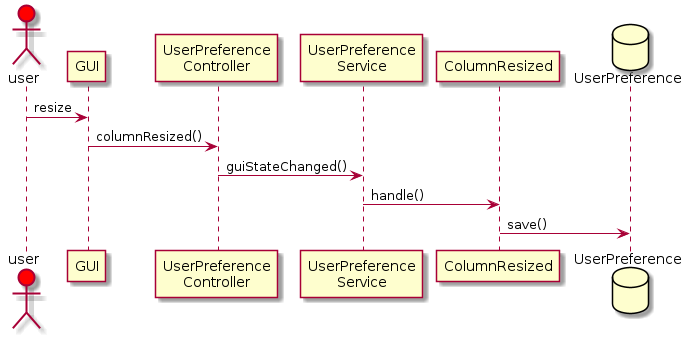

The diagram above was rendered by PlantUML. Its source (embedded in the PNG):
@startuml
actor user #red
user -> GUI: resize
participant "UserPreference\nController" as UserPreferenceController
GUI -> UserPreferenceController: columnResized()
participant "UserPreference\nService" as UserPreferenceService
UserPreferenceController -> UserPreferenceService: guiStateChanged()
UserPreferenceService -> ColumnResized: handle()
database UserPreference
ColumnResized -> UserPreference: save()

@enduml